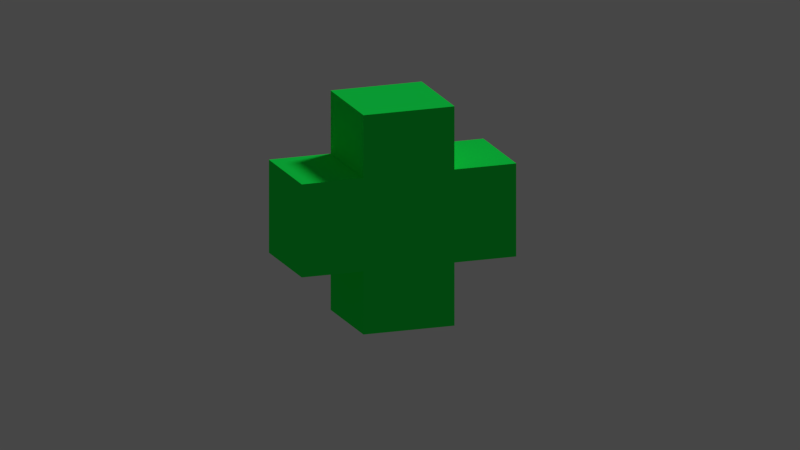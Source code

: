 # Source: PowerUpPlus.blend  (saved by Blender 2.79.0; exported with 4.5.12 LTS)
import bpy
from mathutils import Matrix  # noqa: F401  (used for matrix-valued properties, if any)

bpy.ops.wm.read_factory_settings(use_empty=True)
scene = bpy.context.scene
scene.name = 'Scene'

# ---- collections
col_collection_1 = bpy.data.collections.new('Collection 1'); scene.collection.children.link(col_collection_1)

# ---- materials (node trees are filled in below, after node groups)
mat_material_powerupplus = bpy.data.materials.new('Material_PowerUpPlus')
mat_material_powerupplus.alpha_threshold = 0.0
mat_material_powerupplus.use_transparent_shadow = False
mat_material_powerupplus.diffuse_color = (0.00898, 1.0, 0.09404, 1.0)
mat_material_powerupplus.roughness = 0.5
mat_material_powerupplus.line_color = (0.0, 0.0, 0.0, 1.0)

# ---- material node trees

# ---- world
world_world = bpy.data.worlds.new('World'); scene.world = world_world
world_world.color = (0.05088, 0.05088, 0.05088)
world_world.use_sun_shadow = False
world_world.sun_shadow_jitter_overblur = 0.0
world_world.cycles.sampling_method = 'MANUAL'

# ---- cameras
cam_camera = bpy.data.cameras.new('Camera')
cam_camera.clip_end = 100.0
cam_camera.lens = 35.0
cam_camera.sensor_width = 32.0
cam_camera.sensor_height = 18.0
cam_camera.ortho_scale = 7.314
cam_camera.dof.focus_distance = 0.0
cam_camera.dof.aperture_fstop = 128.0
cam_camera_002 = bpy.data.cameras.new('Camera.002')
cam_camera_002.type = 'ORTHO'
cam_camera_002.clip_end = 100.0
cam_camera_002.lens = 35.0
cam_camera_002.sensor_width = 32.0
cam_camera_002.sensor_height = 18.0
cam_camera_002.ortho_scale = 7.314
cam_camera_002.dof.focus_distance = 0.0
cam_camera_002.dof.aperture_fstop = 128.0

# ---- lights
light_lamp = bpy.data.lights.new('Lamp', 'SUN')
light_lamp.transmission_factor = 0.0
light_lamp.cutoff_distance = 30.0
light_lamp.angle = 0.1993
light_lamp.energy = 1.0
light_lamp.shadow_buffer_clip_start = 1.001
light_lamp.shadow_soft_size = 0.1
light_lamp.shadow_cascade_max_distance = 1000.0

# ---- meshes
me_powerupplus = bpy.data.meshes.new('PowerUpPlus')
me_powerupplus.from_pydata([(0.4422, 0.4422, -0.4422), (0.4422, -0.4422, -0.4422), (-0.4422, -0.4422, -0.4422), (-0.4422, 0.4422, -0.4422), (0.4422, 0.4422, 0.4422), (0.4422, -0.4422, 0.4422), (-0.4422, -0.4422, 0.4422), (-0.4422, 0.4422, 0.4422), (0.4422, 0.4422, 1.042), (0.4422, -0.4422, 1.042), (-0.4422, 0.4422, 1.042), (-0.4422, -0.4422, 1.042), (1.042, 0.4422, -0.4422), (1.042, -0.4422, -0.4422), (1.042, 0.4422, 0.4422), (1.042, -0.4422, 0.4422), (0.4422, 0.4422, -1.042), (0.4422, -0.4422, -1.042), (-0.4422, 0.4422, -1.042), (-0.4422, -0.4422, -1.042), (-1.042, -0.4422, -0.4422), (-1.042, 0.4422, -0.4422), (-1.042, -0.4422, 0.4422), (-1.042, 0.4422, 0.4422)], [], [(2, 3, 18, 19), (6, 5, 9, 11), (4, 5, 15, 14), (1, 5, 6, 2), (7, 3, 21, 23), (4, 0, 3, 7), (8, 10, 11, 9), (5, 4, 8, 9), (7, 6, 11, 10), (4, 7, 10, 8), (12, 14, 15, 13), (5, 1, 13, 15), (0, 4, 14, 12), (1, 0, 12, 13), (16, 17, 19, 18), (1, 2, 19, 17), (3, 0, 16, 18), (0, 1, 17, 16), (20, 22, 23, 21), (3, 2, 20, 21), (2, 6, 22, 20), (6, 7, 23, 22)])
me_powerupplus.materials.append(mat_material_powerupplus)
me_powerupplus.use_remesh_preserve_volume = False
me_powerupplus.use_remesh_preserve_attributes = False
me_powerupplus.use_mirror_vertex_groups = False
me_powerupplus.update()

# ---- objects
ob_powerupplus = bpy.data.objects.new('PowerUpPlus', me_powerupplus)
ob_hemi = bpy.data.objects.new('Hemi', light_lamp)
ob_camera = bpy.data.objects.new('Camera', cam_camera)
ob_camera_001 = bpy.data.objects.new('Camera.001', cam_camera_002)

# ---- transforms, parenting, visibility, modifiers, constraints
ob_powerupplus.location = (0.0, 0.0, 0.0)
ob_powerupplus.lock_rotations_4d = False
ob_powerupplus.empty_display_type = 'ARROWS'
ob_powerupplus.lineart.crease_threshold = 0.0
ob_hemi.location = (4.076, 1.005, 5.904)
ob_hemi.rotation_euler = (0.6503, 0.05522, 1.866)
ob_hemi.lock_rotations_4d = False
ob_hemi.empty_display_type = 'ARROWS'
ob_hemi.color = (0.0, 0.0, 0.0, 0.0)
ob_hemi.lineart.crease_threshold = 0.0
ob_camera.location = (7.481, -6.508, 5.344)
ob_camera.rotation_euler = (1.109, 0.0, 0.8149)
ob_camera.lock_rotations_4d = False
ob_camera.empty_display_type = 'ARROWS'
ob_camera.color = (0.0, 0.0, 0.0, 0.0)
ob_camera.display_type = 'WIRE'
ob_camera.lineart.crease_threshold = 0.0
ob_camera_001.location = (-2.601, -7.413, 2.054)
ob_camera_001.rotation_euler = (1.296, 7.129e-07, -0.3461)
ob_camera_001.lock_rotations_4d = False
ob_camera_001.empty_display_type = 'ARROWS'
ob_camera_001.color = (0.0, 0.0, 0.0, 0.0)
ob_camera_001.display_type = 'WIRE'
ob_camera_001.lineart.crease_threshold = 0.0

# ---- collection membership
col_collection_1.objects.link(ob_powerupplus)
col_collection_1.objects.link(ob_hemi)
col_collection_1.objects.link(ob_camera)
col_collection_1.objects.link(ob_camera_001)

# ---- scene / render settings (as saved in the file)
scene.camera = ob_camera_001
scene.frame_start = 1; scene.frame_end = 250; scene.frame_set(2)
scene.render.engine = 'BLENDER_EEVEE_NEXT'
scene.render.resolution_percentage = 50
scene.render.dither_intensity = 0.0
scene.render.film_transparent = True
scene.cycles.use_denoising = False
scene.cycles.samples = 128
scene.cycles.sampling_pattern = 'TABULATED_SOBOL'
scene.cycles.use_adaptive_sampling = False
scene.cycles.use_light_tree = False
scene.cycles.blur_glossy = 0.0
scene.cycles.sample_clamp_indirect = 0.0
scene.view_settings.view_transform = 'Filmic'
bpy.context.view_layer.update()
